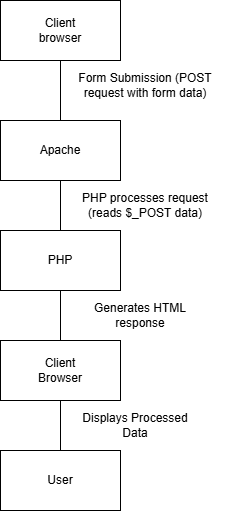

The diagram above was exported from draw.io. Its source (the exported page's mxGraphModel, read from the mxfile embedded in the PNG):
<mxGraphModel dx="1050" dy="522" grid="1" gridSize="10" guides="1" tooltips="1" connect="1" arrows="1" fold="1" page="1" pageScale="1" pageWidth="850" pageHeight="1100" math="0" shadow="0">
  <root>
    <mxCell id="0" />
    <mxCell id="1" parent="0" />
    <mxCell id="L_A3x1w7VCBfdyapOkqc-2" value="" style="rounded=0;whiteSpace=wrap;html=1;" vertex="1" parent="1">
      <mxGeometry x="365" y="220" width="120" height="60" as="geometry" />
    </mxCell>
    <mxCell id="L_A3x1w7VCBfdyapOkqc-3" value="" style="rounded=0;whiteSpace=wrap;html=1;" vertex="1" parent="1">
      <mxGeometry x="365" y="340" width="120" height="60" as="geometry" />
    </mxCell>
    <mxCell id="L_A3x1w7VCBfdyapOkqc-4" value="" style="rounded=0;whiteSpace=wrap;html=1;" vertex="1" parent="1">
      <mxGeometry x="365" y="450" width="120" height="60" as="geometry" />
    </mxCell>
    <mxCell id="L_A3x1w7VCBfdyapOkqc-5" value="" style="rounded=0;whiteSpace=wrap;html=1;" vertex="1" parent="1">
      <mxGeometry x="365" y="560" width="120" height="60" as="geometry" />
    </mxCell>
    <mxCell id="L_A3x1w7VCBfdyapOkqc-6" value="" style="endArrow=none;html=1;rounded=0;entryX=0.5;entryY=1;entryDx=0;entryDy=0;exitX=0.5;exitY=0;exitDx=0;exitDy=0;" edge="1" parent="1" source="L_A3x1w7VCBfdyapOkqc-3" target="L_A3x1w7VCBfdyapOkqc-2">
      <mxGeometry width="50" height="50" relative="1" as="geometry">
        <mxPoint x="420" y="320" as="sourcePoint" />
        <mxPoint x="470" y="270" as="targetPoint" />
      </mxGeometry>
    </mxCell>
    <mxCell id="L_A3x1w7VCBfdyapOkqc-7" value="" style="endArrow=none;html=1;rounded=0;exitX=0.5;exitY=0;exitDx=0;exitDy=0;entryX=0.5;entryY=1;entryDx=0;entryDy=0;" edge="1" parent="1" source="L_A3x1w7VCBfdyapOkqc-4" target="L_A3x1w7VCBfdyapOkqc-3">
      <mxGeometry width="50" height="50" relative="1" as="geometry">
        <mxPoint x="410" y="420" as="sourcePoint" />
        <mxPoint x="430" y="400" as="targetPoint" />
      </mxGeometry>
    </mxCell>
    <mxCell id="L_A3x1w7VCBfdyapOkqc-8" value="" style="endArrow=none;html=1;rounded=0;entryX=0.5;entryY=1;entryDx=0;entryDy=0;exitX=0.5;exitY=0;exitDx=0;exitDy=0;" edge="1" parent="1" source="L_A3x1w7VCBfdyapOkqc-5" target="L_A3x1w7VCBfdyapOkqc-4">
      <mxGeometry width="50" height="50" relative="1" as="geometry">
        <mxPoint x="410" y="580" as="sourcePoint" />
        <mxPoint x="460" y="530" as="targetPoint" />
      </mxGeometry>
    </mxCell>
    <mxCell id="L_A3x1w7VCBfdyapOkqc-9" value="Form Submission (POST request with form data)" style="text;html=1;align=center;verticalAlign=middle;whiteSpace=wrap;rounded=0;" vertex="1" parent="1">
      <mxGeometry x="425" y="290" width="170" height="30" as="geometry" />
    </mxCell>
    <mxCell id="L_A3x1w7VCBfdyapOkqc-10" value="PHP processes request (reads $_POST data)" style="text;html=1;align=center;verticalAlign=middle;whiteSpace=wrap;rounded=0;" vertex="1" parent="1">
      <mxGeometry x="440" y="410" width="140" height="30" as="geometry" />
    </mxCell>
    <mxCell id="L_A3x1w7VCBfdyapOkqc-11" value="Generates HTML response" style="text;html=1;align=center;verticalAlign=middle;whiteSpace=wrap;rounded=0;" vertex="1" parent="1">
      <mxGeometry x="440" y="520" width="130" height="30" as="geometry" />
    </mxCell>
    <mxCell id="L_A3x1w7VCBfdyapOkqc-12" value="" style="rounded=0;whiteSpace=wrap;html=1;" vertex="1" parent="1">
      <mxGeometry x="365" y="670" width="120" height="60" as="geometry" />
    </mxCell>
    <mxCell id="L_A3x1w7VCBfdyapOkqc-13" value="" style="endArrow=none;html=1;rounded=0;entryX=0.5;entryY=1;entryDx=0;entryDy=0;exitX=0.5;exitY=0;exitDx=0;exitDy=0;" edge="1" parent="1" source="L_A3x1w7VCBfdyapOkqc-12" target="L_A3x1w7VCBfdyapOkqc-5">
      <mxGeometry width="50" height="50" relative="1" as="geometry">
        <mxPoint x="410" y="660" as="sourcePoint" />
        <mxPoint x="460" y="610" as="targetPoint" />
      </mxGeometry>
    </mxCell>
    <mxCell id="L_A3x1w7VCBfdyapOkqc-14" value="Displays Processed Data" style="text;html=1;align=center;verticalAlign=middle;whiteSpace=wrap;rounded=0;" vertex="1" parent="1">
      <mxGeometry x="440" y="630" width="120" height="30" as="geometry" />
    </mxCell>
    <mxCell id="L_A3x1w7VCBfdyapOkqc-15" value="Client browser" style="text;html=1;align=center;verticalAlign=middle;whiteSpace=wrap;rounded=0;" vertex="1" parent="1">
      <mxGeometry x="395" y="235" width="60" height="30" as="geometry" />
    </mxCell>
    <mxCell id="L_A3x1w7VCBfdyapOkqc-16" value="Apache" style="text;html=1;align=center;verticalAlign=middle;whiteSpace=wrap;rounded=0;" vertex="1" parent="1">
      <mxGeometry x="395" y="355" width="60" height="30" as="geometry" />
    </mxCell>
    <mxCell id="L_A3x1w7VCBfdyapOkqc-17" value="PHP" style="text;html=1;align=center;verticalAlign=middle;whiteSpace=wrap;rounded=0;" vertex="1" parent="1">
      <mxGeometry x="395" y="465" width="60" height="30" as="geometry" />
    </mxCell>
    <mxCell id="L_A3x1w7VCBfdyapOkqc-18" value="Client Browser" style="text;html=1;align=center;verticalAlign=middle;whiteSpace=wrap;rounded=0;" vertex="1" parent="1">
      <mxGeometry x="395" y="575" width="60" height="30" as="geometry" />
    </mxCell>
    <mxCell id="L_A3x1w7VCBfdyapOkqc-19" value="User" style="text;html=1;align=center;verticalAlign=middle;whiteSpace=wrap;rounded=0;" vertex="1" parent="1">
      <mxGeometry x="395" y="685" width="60" height="30" as="geometry" />
    </mxCell>
  </root>
</mxGraphModel>